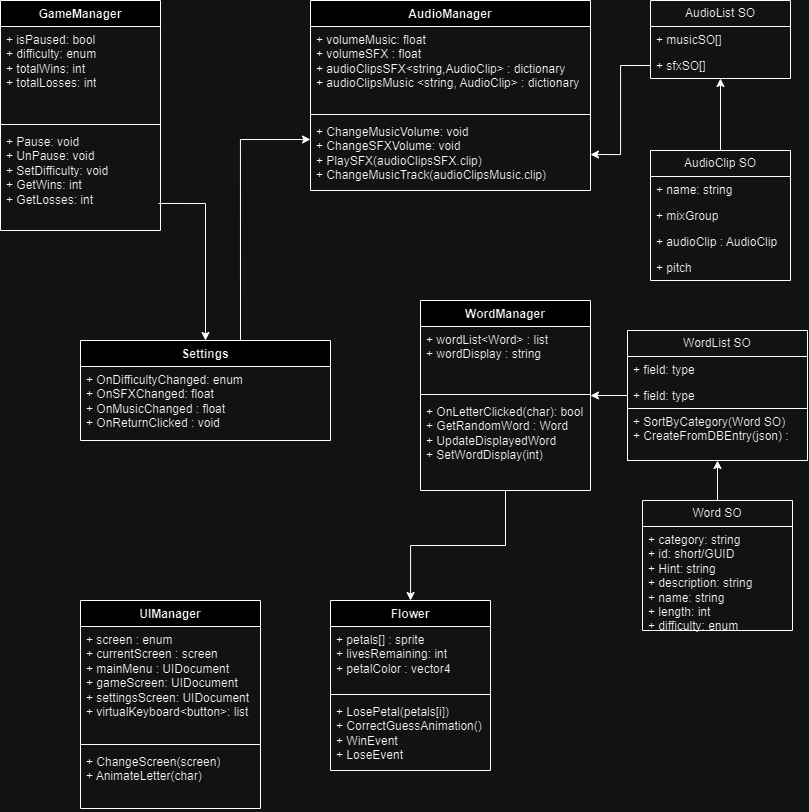

The diagram above was exported from draw.io. Its source (the exported page's mxGraphModel, read from the mxfile embedded in the PNG):
<mxGraphModel dx="1639" dy="901" grid="1" gridSize="11" guides="1" tooltips="1" connect="1" arrows="1" fold="1" page="1" pageScale="1" pageWidth="827" pageHeight="1169" background="none" math="0" shadow="0">
  <root>
    <mxCell id="WIyWlLk6GJQsqaUBKTNV-0" />
    <mxCell id="WIyWlLk6GJQsqaUBKTNV-1" parent="WIyWlLk6GJQsqaUBKTNV-0" />
    <mxCell id="kiQmGTx5wzgUvsH4wwb5-16" value="GameManager" style="swimlane;fontStyle=1;align=center;verticalAlign=top;childLayout=stackLayout;horizontal=1;startSize=26;horizontalStack=0;resizeParent=1;resizeParentMax=0;resizeLast=0;collapsible=1;marginBottom=0;whiteSpace=wrap;html=1;" parent="WIyWlLk6GJQsqaUBKTNV-1" vertex="1">
      <mxGeometry x="20" y="30" width="160" height="230" as="geometry" />
    </mxCell>
    <mxCell id="kiQmGTx5wzgUvsH4wwb5-17" value="+ isPaused: bool&lt;div&gt;+ difficulty: enum&lt;/div&gt;&lt;div&gt;+ totalWins: int&lt;/div&gt;&lt;div&gt;+ totalLosses: int&lt;/div&gt;" style="text;strokeColor=none;fillColor=none;align=left;verticalAlign=top;spacingLeft=4;spacingRight=4;overflow=hidden;rotatable=0;points=[[0,0.5],[1,0.5]];portConstraint=eastwest;whiteSpace=wrap;html=1;" parent="kiQmGTx5wzgUvsH4wwb5-16" vertex="1">
      <mxGeometry y="26" width="160" height="94" as="geometry" />
    </mxCell>
    <mxCell id="kiQmGTx5wzgUvsH4wwb5-18" value="" style="line;strokeWidth=1;fillColor=none;align=left;verticalAlign=middle;spacingTop=-1;spacingLeft=3;spacingRight=3;rotatable=0;labelPosition=right;points=[];portConstraint=eastwest;strokeColor=inherit;" parent="kiQmGTx5wzgUvsH4wwb5-16" vertex="1">
      <mxGeometry y="120" width="160" height="8" as="geometry" />
    </mxCell>
    <mxCell id="kiQmGTx5wzgUvsH4wwb5-19" value="+ Pause: void&lt;div&gt;+ UnPause: void&lt;/div&gt;&lt;div&gt;+ SetDifficulty: void&lt;/div&gt;&lt;div&gt;+ GetWins: int&lt;/div&gt;&lt;div&gt;+ GetLosses: int&lt;/div&gt;" style="text;strokeColor=none;fillColor=none;align=left;verticalAlign=top;spacingLeft=4;spacingRight=4;overflow=hidden;rotatable=0;points=[[0,0.5],[1,0.5]];portConstraint=eastwest;whiteSpace=wrap;html=1;" parent="kiQmGTx5wzgUvsH4wwb5-16" vertex="1">
      <mxGeometry y="128" width="160" height="102" as="geometry" />
    </mxCell>
    <mxCell id="kiQmGTx5wzgUvsH4wwb5-20" value="Settings" style="swimlane;fontStyle=1;align=center;verticalAlign=top;childLayout=stackLayout;horizontal=1;startSize=26;horizontalStack=0;resizeParent=1;resizeParentMax=0;resizeLast=0;collapsible=1;marginBottom=0;whiteSpace=wrap;html=1;" parent="WIyWlLk6GJQsqaUBKTNV-1" vertex="1">
      <mxGeometry x="100" y="370" width="250" height="100" as="geometry" />
    </mxCell>
    <mxCell id="kiQmGTx5wzgUvsH4wwb5-23" value="+ OnDifficultyChanged: enum&lt;div&gt;+ OnSFXChanged: float&lt;/div&gt;&lt;div&gt;+ OnMusicChanged : float&lt;/div&gt;&lt;div&gt;+ OnReturnClicked : void&amp;nbsp;&lt;/div&gt;" style="text;strokeColor=none;fillColor=none;align=left;verticalAlign=top;spacingLeft=4;spacingRight=4;overflow=hidden;rotatable=0;points=[[0,0.5],[1,0.5]];portConstraint=eastwest;whiteSpace=wrap;html=1;" parent="kiQmGTx5wzgUvsH4wwb5-20" vertex="1">
      <mxGeometry y="26" width="250" height="74" as="geometry" />
    </mxCell>
    <mxCell id="kiQmGTx5wzgUvsH4wwb5-24" style="edgeStyle=orthogonalEdgeStyle;rounded=0;orthogonalLoop=1;jettySize=auto;html=1;entryX=0.5;entryY=0;entryDx=0;entryDy=0;exitX=0.988;exitY=0.735;exitDx=0;exitDy=0;exitPerimeter=0;" parent="WIyWlLk6GJQsqaUBKTNV-1" source="kiQmGTx5wzgUvsH4wwb5-19" target="kiQmGTx5wzgUvsH4wwb5-20" edge="1">
      <mxGeometry relative="1" as="geometry">
        <mxPoint x="190" y="230" as="sourcePoint" />
      </mxGeometry>
    </mxCell>
    <mxCell id="kiQmGTx5wzgUvsH4wwb5-25" value="AudioManager" style="swimlane;fontStyle=1;align=center;verticalAlign=top;childLayout=stackLayout;horizontal=1;startSize=26;horizontalStack=0;resizeParent=1;resizeParentMax=0;resizeLast=0;collapsible=1;marginBottom=0;whiteSpace=wrap;html=1;" parent="WIyWlLk6GJQsqaUBKTNV-1" vertex="1">
      <mxGeometry x="330" y="30" width="280" height="190" as="geometry" />
    </mxCell>
    <mxCell id="kiQmGTx5wzgUvsH4wwb5-26" value="+ volumeMusic: float&lt;div&gt;+ volumeSFX : float&lt;/div&gt;&lt;div&gt;+ audioClipsSFX&amp;lt;string,AudioClip&amp;gt; : dictionary&lt;/div&gt;&lt;div&gt;+ audioClipsMusic &amp;lt;string, AudioClip&amp;gt; : dictionary&lt;/div&gt;" style="text;strokeColor=none;fillColor=none;align=left;verticalAlign=top;spacingLeft=4;spacingRight=4;overflow=hidden;rotatable=0;points=[[0,0.5],[1,0.5]];portConstraint=eastwest;whiteSpace=wrap;html=1;" parent="kiQmGTx5wzgUvsH4wwb5-25" vertex="1">
      <mxGeometry y="26" width="280" height="84" as="geometry" />
    </mxCell>
    <mxCell id="kiQmGTx5wzgUvsH4wwb5-27" value="" style="line;strokeWidth=1;fillColor=none;align=left;verticalAlign=middle;spacingTop=-1;spacingLeft=3;spacingRight=3;rotatable=0;labelPosition=right;points=[];portConstraint=eastwest;strokeColor=inherit;" parent="kiQmGTx5wzgUvsH4wwb5-25" vertex="1">
      <mxGeometry y="110" width="280" height="8" as="geometry" />
    </mxCell>
    <mxCell id="kiQmGTx5wzgUvsH4wwb5-28" value="+ ChangeMusicVolume: void&lt;div&gt;+ ChangeSFXVolume: void&lt;/div&gt;&lt;div&gt;+ PlaySFX(audioClipsSFX.clip)&lt;/div&gt;&lt;div&gt;+ ChangeMusicTrack(audioClipsMusic.clip)&lt;/div&gt;&lt;div&gt;&lt;br&gt;&lt;/div&gt;" style="text;strokeColor=none;fillColor=none;align=left;verticalAlign=top;spacingLeft=4;spacingRight=4;overflow=hidden;rotatable=0;points=[[0,0.5],[1,0.5]];portConstraint=eastwest;whiteSpace=wrap;html=1;" parent="kiQmGTx5wzgUvsH4wwb5-25" vertex="1">
      <mxGeometry y="118" width="280" height="72" as="geometry" />
    </mxCell>
    <mxCell id="kiQmGTx5wzgUvsH4wwb5-29" style="edgeStyle=orthogonalEdgeStyle;rounded=0;orthogonalLoop=1;jettySize=auto;html=1;" parent="WIyWlLk6GJQsqaUBKTNV-1" target="kiQmGTx5wzgUvsH4wwb5-25" edge="1">
      <mxGeometry relative="1" as="geometry">
        <mxPoint x="260" y="370" as="sourcePoint" />
        <mxPoint x="282.24" y="169.024" as="targetPoint" />
        <Array as="points">
          <mxPoint x="260" y="169" />
        </Array>
      </mxGeometry>
    </mxCell>
    <mxCell id="kiQmGTx5wzgUvsH4wwb5-30" value="Word SO" style="swimlane;fontStyle=0;childLayout=stackLayout;horizontal=1;startSize=26;fillColor=none;horizontalStack=0;resizeParent=1;resizeParentMax=0;resizeLast=0;collapsible=1;marginBottom=0;whiteSpace=wrap;html=1;" parent="WIyWlLk6GJQsqaUBKTNV-1" vertex="1">
      <mxGeometry x="662" y="530" width="150" height="130" as="geometry" />
    </mxCell>
    <mxCell id="kiQmGTx5wzgUvsH4wwb5-33" value="+ category: string&lt;div&gt;+ id: short/GUID&lt;br&gt;&lt;div&gt;+ Hint: string&lt;/div&gt;&lt;div&gt;+ description: string&lt;br&gt;&lt;/div&gt;&lt;div&gt;+ name: string&lt;br&gt;&lt;/div&gt;&lt;div&gt;+ length: int&lt;/div&gt;&lt;div&gt;+ difficulty: enum&lt;/div&gt;&lt;/div&gt;" style="text;strokeColor=none;fillColor=none;align=left;verticalAlign=top;spacingLeft=4;spacingRight=4;overflow=hidden;rotatable=0;points=[[0,0.5],[1,0.5]];portConstraint=eastwest;whiteSpace=wrap;html=1;" parent="kiQmGTx5wzgUvsH4wwb5-30" vertex="1">
      <mxGeometry y="26" width="150" height="104" as="geometry" />
    </mxCell>
    <mxCell id="kiQmGTx5wzgUvsH4wwb5-64" style="edgeStyle=orthogonalEdgeStyle;rounded=0;orthogonalLoop=1;jettySize=auto;html=1;" parent="WIyWlLk6GJQsqaUBKTNV-1" source="kiQmGTx5wzgUvsH4wwb5-38" target="kiQmGTx5wzgUvsH4wwb5-60" edge="1">
      <mxGeometry relative="1" as="geometry" />
    </mxCell>
    <mxCell id="kiQmGTx5wzgUvsH4wwb5-38" value="WordManager" style="swimlane;fontStyle=1;align=center;verticalAlign=top;childLayout=stackLayout;horizontal=1;startSize=26;horizontalStack=0;resizeParent=1;resizeParentMax=0;resizeLast=0;collapsible=1;marginBottom=0;whiteSpace=wrap;html=1;" parent="WIyWlLk6GJQsqaUBKTNV-1" vertex="1">
      <mxGeometry x="440" y="330" width="170" height="190" as="geometry" />
    </mxCell>
    <mxCell id="kiQmGTx5wzgUvsH4wwb5-39" value="+ wordList&amp;lt;Word&amp;gt; : list&lt;div&gt;+ wordDisplay : string&lt;/div&gt;" style="text;strokeColor=none;fillColor=none;align=left;verticalAlign=top;spacingLeft=4;spacingRight=4;overflow=hidden;rotatable=0;points=[[0,0.5],[1,0.5]];portConstraint=eastwest;whiteSpace=wrap;html=1;" parent="kiQmGTx5wzgUvsH4wwb5-38" vertex="1">
      <mxGeometry y="26" width="170" height="64" as="geometry" />
    </mxCell>
    <mxCell id="kiQmGTx5wzgUvsH4wwb5-40" value="" style="line;strokeWidth=1;fillColor=none;align=left;verticalAlign=middle;spacingTop=-1;spacingLeft=3;spacingRight=3;rotatable=0;labelPosition=right;points=[];portConstraint=eastwest;strokeColor=inherit;" parent="kiQmGTx5wzgUvsH4wwb5-38" vertex="1">
      <mxGeometry y="90" width="170" height="8" as="geometry" />
    </mxCell>
    <mxCell id="kiQmGTx5wzgUvsH4wwb5-41" value="+ OnLetterClicked(char): bool&lt;div&gt;+ GetRandomWord : Word&lt;/div&gt;&lt;div&gt;+ UpdateDisplayedWord&lt;/div&gt;&lt;div&gt;+ SetWordDisplay(int)&lt;/div&gt;&lt;div&gt;&lt;br&gt;&lt;/div&gt;" style="text;strokeColor=none;fillColor=none;align=left;verticalAlign=top;spacingLeft=4;spacingRight=4;overflow=hidden;rotatable=0;points=[[0,0.5],[1,0.5]];portConstraint=eastwest;whiteSpace=wrap;html=1;" parent="kiQmGTx5wzgUvsH4wwb5-38" vertex="1">
      <mxGeometry y="98" width="170" height="92" as="geometry" />
    </mxCell>
    <mxCell id="kiQmGTx5wzgUvsH4wwb5-42" value="AudioList SO" style="swimlane;fontStyle=0;childLayout=stackLayout;horizontal=1;startSize=26;fillColor=none;horizontalStack=0;resizeParent=1;resizeParentMax=0;resizeLast=0;collapsible=1;marginBottom=0;whiteSpace=wrap;html=1;" parent="WIyWlLk6GJQsqaUBKTNV-1" vertex="1">
      <mxGeometry x="670" y="30" width="140" height="78" as="geometry" />
    </mxCell>
    <mxCell id="kiQmGTx5wzgUvsH4wwb5-43" value="+ musicSO[]" style="text;strokeColor=none;fillColor=none;align=left;verticalAlign=top;spacingLeft=4;spacingRight=4;overflow=hidden;rotatable=0;points=[[0,0.5],[1,0.5]];portConstraint=eastwest;whiteSpace=wrap;html=1;" parent="kiQmGTx5wzgUvsH4wwb5-42" vertex="1">
      <mxGeometry y="26" width="140" height="26" as="geometry" />
    </mxCell>
    <mxCell id="kiQmGTx5wzgUvsH4wwb5-44" value="+ sfxSO[]" style="text;strokeColor=none;fillColor=none;align=left;verticalAlign=top;spacingLeft=4;spacingRight=4;overflow=hidden;rotatable=0;points=[[0,0.5],[1,0.5]];portConstraint=eastwest;whiteSpace=wrap;html=1;" parent="kiQmGTx5wzgUvsH4wwb5-42" vertex="1">
      <mxGeometry y="52" width="140" height="26" as="geometry" />
    </mxCell>
    <mxCell id="kiQmGTx5wzgUvsH4wwb5-51" style="edgeStyle=orthogonalEdgeStyle;rounded=0;orthogonalLoop=1;jettySize=auto;html=1;" parent="WIyWlLk6GJQsqaUBKTNV-1" source="kiQmGTx5wzgUvsH4wwb5-46" target="kiQmGTx5wzgUvsH4wwb5-42" edge="1">
      <mxGeometry relative="1" as="geometry" />
    </mxCell>
    <mxCell id="kiQmGTx5wzgUvsH4wwb5-46" value="AudioClip SO" style="swimlane;fontStyle=0;childLayout=stackLayout;horizontal=1;startSize=26;fillColor=none;horizontalStack=0;resizeParent=1;resizeParentMax=0;resizeLast=0;collapsible=1;marginBottom=0;whiteSpace=wrap;html=1;" parent="WIyWlLk6GJQsqaUBKTNV-1" vertex="1">
      <mxGeometry x="670" y="180" width="140" height="130" as="geometry" />
    </mxCell>
    <mxCell id="kiQmGTx5wzgUvsH4wwb5-47" value="+ name: string" style="text;strokeColor=none;fillColor=none;align=left;verticalAlign=top;spacingLeft=4;spacingRight=4;overflow=hidden;rotatable=0;points=[[0,0.5],[1,0.5]];portConstraint=eastwest;whiteSpace=wrap;html=1;" parent="kiQmGTx5wzgUvsH4wwb5-46" vertex="1">
      <mxGeometry y="26" width="140" height="26" as="geometry" />
    </mxCell>
    <mxCell id="kiQmGTx5wzgUvsH4wwb5-48" value="+ mixGroup" style="text;strokeColor=none;fillColor=none;align=left;verticalAlign=top;spacingLeft=4;spacingRight=4;overflow=hidden;rotatable=0;points=[[0,0.5],[1,0.5]];portConstraint=eastwest;whiteSpace=wrap;html=1;" parent="kiQmGTx5wzgUvsH4wwb5-46" vertex="1">
      <mxGeometry y="52" width="140" height="26" as="geometry" />
    </mxCell>
    <mxCell id="kiQmGTx5wzgUvsH4wwb5-49" value="+ audioClip : AudioClip&lt;div&gt;&lt;br&gt;&lt;/div&gt;" style="text;strokeColor=none;fillColor=none;align=left;verticalAlign=top;spacingLeft=4;spacingRight=4;overflow=hidden;rotatable=0;points=[[0,0.5],[1,0.5]];portConstraint=eastwest;whiteSpace=wrap;html=1;" parent="kiQmGTx5wzgUvsH4wwb5-46" vertex="1">
      <mxGeometry y="78" width="140" height="26" as="geometry" />
    </mxCell>
    <mxCell id="kiQmGTx5wzgUvsH4wwb5-50" value="+ pitch&lt;div&gt;&lt;br&gt;&lt;/div&gt;" style="text;strokeColor=none;fillColor=none;align=left;verticalAlign=top;spacingLeft=4;spacingRight=4;overflow=hidden;rotatable=0;points=[[0,0.5],[1,0.5]];portConstraint=eastwest;whiteSpace=wrap;html=1;" parent="kiQmGTx5wzgUvsH4wwb5-46" vertex="1">
      <mxGeometry y="104" width="140" height="26" as="geometry" />
    </mxCell>
    <mxCell id="kiQmGTx5wzgUvsH4wwb5-52" style="edgeStyle=orthogonalEdgeStyle;rounded=0;orthogonalLoop=1;jettySize=auto;html=1;" parent="WIyWlLk6GJQsqaUBKTNV-1" source="kiQmGTx5wzgUvsH4wwb5-30" target="kiQmGTx5wzgUvsH4wwb5-53" edge="1">
      <mxGeometry relative="1" as="geometry">
        <Array as="points" />
      </mxGeometry>
    </mxCell>
    <mxCell id="kiQmGTx5wzgUvsH4wwb5-58" style="edgeStyle=orthogonalEdgeStyle;rounded=0;orthogonalLoop=1;jettySize=auto;html=1;" parent="WIyWlLk6GJQsqaUBKTNV-1" source="kiQmGTx5wzgUvsH4wwb5-53" target="kiQmGTx5wzgUvsH4wwb5-38" edge="1">
      <mxGeometry relative="1" as="geometry" />
    </mxCell>
    <mxCell id="kiQmGTx5wzgUvsH4wwb5-53" value="WordList SO" style="swimlane;fontStyle=0;childLayout=stackLayout;horizontal=1;startSize=26;fillColor=none;horizontalStack=0;resizeParent=1;resizeParentMax=0;resizeLast=0;collapsible=1;marginBottom=0;whiteSpace=wrap;html=1;" parent="WIyWlLk6GJQsqaUBKTNV-1" vertex="1">
      <mxGeometry x="647" y="360" width="180" height="130" as="geometry" />
    </mxCell>
    <mxCell id="kiQmGTx5wzgUvsH4wwb5-54" value="+ field: type" style="text;strokeColor=none;fillColor=none;align=left;verticalAlign=top;spacingLeft=4;spacingRight=4;overflow=hidden;rotatable=0;points=[[0,0.5],[1,0.5]];portConstraint=eastwest;whiteSpace=wrap;html=1;" parent="kiQmGTx5wzgUvsH4wwb5-53" vertex="1">
      <mxGeometry y="26" width="180" height="26" as="geometry" />
    </mxCell>
    <mxCell id="kiQmGTx5wzgUvsH4wwb5-55" value="+ field: type" style="text;strokeColor=none;fillColor=none;align=left;verticalAlign=top;spacingLeft=4;spacingRight=4;overflow=hidden;rotatable=0;points=[[0,0.5],[1,0.5]];portConstraint=eastwest;whiteSpace=wrap;html=1;" parent="kiQmGTx5wzgUvsH4wwb5-53" vertex="1">
      <mxGeometry y="52" width="180" height="26" as="geometry" />
    </mxCell>
    <mxCell id="kiQmGTx5wzgUvsH4wwb5-56" value="+ SortByCategory(Word SO)&lt;div&gt;+ CreateFromDBEntry(json) :&lt;/div&gt;" style="text;strokeColor=default;fillColor=none;align=left;verticalAlign=top;spacingLeft=4;spacingRight=4;overflow=hidden;rotatable=0;points=[[0,0.5],[1,0.5]];portConstraint=eastwest;whiteSpace=wrap;html=1;" parent="kiQmGTx5wzgUvsH4wwb5-53" vertex="1">
      <mxGeometry y="78" width="180" height="52" as="geometry" />
    </mxCell>
    <mxCell id="kiQmGTx5wzgUvsH4wwb5-59" style="edgeStyle=orthogonalEdgeStyle;rounded=0;orthogonalLoop=1;jettySize=auto;html=1;entryX=1;entryY=0.5;entryDx=0;entryDy=0;" parent="WIyWlLk6GJQsqaUBKTNV-1" source="kiQmGTx5wzgUvsH4wwb5-44" target="kiQmGTx5wzgUvsH4wwb5-28" edge="1">
      <mxGeometry relative="1" as="geometry" />
    </mxCell>
    <mxCell id="kiQmGTx5wzgUvsH4wwb5-60" value="Flower" style="swimlane;fontStyle=1;align=center;verticalAlign=top;childLayout=stackLayout;horizontal=1;startSize=26;horizontalStack=0;resizeParent=1;resizeParentMax=0;resizeLast=0;collapsible=1;marginBottom=0;whiteSpace=wrap;html=1;" parent="WIyWlLk6GJQsqaUBKTNV-1" vertex="1">
      <mxGeometry x="350" y="630" width="160" height="170" as="geometry" />
    </mxCell>
    <mxCell id="kiQmGTx5wzgUvsH4wwb5-61" value="+ petals[] : sprite&lt;div&gt;+ livesRemaining: int&lt;/div&gt;&lt;div&gt;+ petalColor : vector4&lt;/div&gt;" style="text;strokeColor=none;fillColor=none;align=left;verticalAlign=top;spacingLeft=4;spacingRight=4;overflow=hidden;rotatable=0;points=[[0,0.5],[1,0.5]];portConstraint=eastwest;whiteSpace=wrap;html=1;" parent="kiQmGTx5wzgUvsH4wwb5-60" vertex="1">
      <mxGeometry y="26" width="160" height="64" as="geometry" />
    </mxCell>
    <mxCell id="kiQmGTx5wzgUvsH4wwb5-62" value="" style="line;strokeWidth=1;fillColor=none;align=left;verticalAlign=middle;spacingTop=-1;spacingLeft=3;spacingRight=3;rotatable=0;labelPosition=right;points=[];portConstraint=eastwest;strokeColor=inherit;" parent="kiQmGTx5wzgUvsH4wwb5-60" vertex="1">
      <mxGeometry y="90" width="160" height="8" as="geometry" />
    </mxCell>
    <mxCell id="kiQmGTx5wzgUvsH4wwb5-63" value="+ LosePetal(petals[i])&lt;div&gt;+ CorrectGuessAnimation()&lt;/div&gt;&lt;div&gt;+ WinEvent&lt;/div&gt;&lt;div&gt;+ LoseEvent&lt;/div&gt;" style="text;strokeColor=none;fillColor=none;align=left;verticalAlign=top;spacingLeft=4;spacingRight=4;overflow=hidden;rotatable=0;points=[[0,0.5],[1,0.5]];portConstraint=eastwest;whiteSpace=wrap;html=1;" parent="kiQmGTx5wzgUvsH4wwb5-60" vertex="1">
      <mxGeometry y="98" width="160" height="72" as="geometry" />
    </mxCell>
    <mxCell id="kiQmGTx5wzgUvsH4wwb5-65" value="UIManager" style="swimlane;fontStyle=1;align=center;verticalAlign=top;childLayout=stackLayout;horizontal=1;startSize=26;horizontalStack=0;resizeParent=1;resizeParentMax=0;resizeLast=0;collapsible=1;marginBottom=0;whiteSpace=wrap;html=1;" parent="WIyWlLk6GJQsqaUBKTNV-1" vertex="1">
      <mxGeometry x="100" y="630" width="180" height="208" as="geometry" />
    </mxCell>
    <mxCell id="kiQmGTx5wzgUvsH4wwb5-66" value="+ screen : enum&lt;div&gt;&lt;div&gt;+ currentScreen : screen&lt;/div&gt;&lt;/div&gt;&lt;div&gt;+ mainMenu : UIDocument&lt;/div&gt;&lt;div&gt;+ gameScreen: UIDocument&lt;/div&gt;&lt;div&gt;+ settingsScreen: UIDocument&lt;/div&gt;&lt;div&gt;+ virtualKeyboard&amp;lt;button&amp;gt;: list&lt;/div&gt;" style="text;strokeColor=none;fillColor=none;align=left;verticalAlign=top;spacingLeft=4;spacingRight=4;overflow=hidden;rotatable=0;points=[[0,0.5],[1,0.5]];portConstraint=eastwest;whiteSpace=wrap;html=1;" parent="kiQmGTx5wzgUvsH4wwb5-65" vertex="1">
      <mxGeometry y="26" width="180" height="114" as="geometry" />
    </mxCell>
    <mxCell id="kiQmGTx5wzgUvsH4wwb5-67" value="" style="line;strokeWidth=1;fillColor=none;align=left;verticalAlign=middle;spacingTop=-1;spacingLeft=3;spacingRight=3;rotatable=0;labelPosition=right;points=[];portConstraint=eastwest;strokeColor=inherit;" parent="kiQmGTx5wzgUvsH4wwb5-65" vertex="1">
      <mxGeometry y="140" width="180" height="8" as="geometry" />
    </mxCell>
    <mxCell id="kiQmGTx5wzgUvsH4wwb5-68" value="+ ChangeScreen(screen)&lt;div&gt;+ AnimateLetter(char)&lt;/div&gt;&lt;div&gt;&lt;br&gt;&lt;/div&gt;" style="text;strokeColor=none;fillColor=none;align=left;verticalAlign=top;spacingLeft=4;spacingRight=4;overflow=hidden;rotatable=0;points=[[0,0.5],[1,0.5]];portConstraint=eastwest;whiteSpace=wrap;html=1;" parent="kiQmGTx5wzgUvsH4wwb5-65" vertex="1">
      <mxGeometry y="148" width="180" height="60" as="geometry" />
    </mxCell>
  </root>
</mxGraphModel>